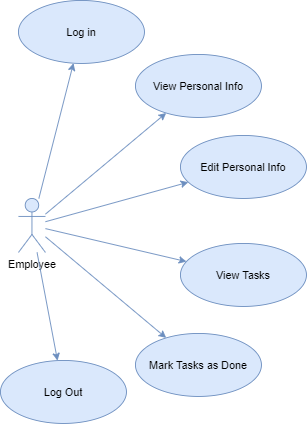

The diagram above was exported from draw.io. Its source (the exported page's mxGraphModel, read from the mxfile embedded in the PNG):
<mxGraphModel dx="1038" dy="1648" grid="1" gridSize="10" guides="1" tooltips="1" connect="1" arrows="1" fold="1" page="1" pageScale="1" pageWidth="850" pageHeight="1100" math="0" shadow="0">
  <root>
    <mxCell id="0" />
    <mxCell id="1" parent="0" />
    <mxCell id="zAf92msPAtVBf3nt94Bs-1" value="Employee" style="shape=umlActor;verticalLabelPosition=bottom;verticalAlign=top;html=1;fillColor=#dae8fc;strokeColor=#6c8ebf;" vertex="1" parent="1">
      <mxGeometry x="90" y="160" width="30" height="60" as="geometry" />
    </mxCell>
    <mxCell id="zAf92msPAtVBf3nt94Bs-2" value="Log in" style="ellipse;whiteSpace=wrap;html=1;fillColor=#dae8fc;strokeColor=#6c8ebf;" vertex="1" parent="1">
      <mxGeometry x="90" y="-60" width="140" height="70" as="geometry" />
    </mxCell>
    <mxCell id="zAf92msPAtVBf3nt94Bs-7" value="" style="endArrow=classic;html=1;fillColor=#dae8fc;strokeColor=#6c8ebf;" edge="1" parent="1" source="zAf92msPAtVBf3nt94Bs-1" target="zAf92msPAtVBf3nt94Bs-2">
      <mxGeometry width="50" height="50" relative="1" as="geometry">
        <mxPoint x="400" y="310" as="sourcePoint" />
        <mxPoint x="450" y="260" as="targetPoint" />
      </mxGeometry>
    </mxCell>
    <mxCell id="zAf92msPAtVBf3nt94Bs-8" value="View Personal Info" style="ellipse;whiteSpace=wrap;html=1;fillColor=#dae8fc;strokeColor=#6c8ebf;" vertex="1" parent="1">
      <mxGeometry x="220" width="140" height="70" as="geometry" />
    </mxCell>
    <mxCell id="zAf92msPAtVBf3nt94Bs-9" value="" style="endArrow=classic;html=1;fillColor=#dae8fc;strokeColor=#6c8ebf;" edge="1" parent="1" source="zAf92msPAtVBf3nt94Bs-1" target="zAf92msPAtVBf3nt94Bs-8">
      <mxGeometry width="50" height="50" relative="1" as="geometry">
        <mxPoint x="130" y="187.57142857142856" as="sourcePoint" />
        <mxPoint x="253.8334522480959" y="84.96656813729192" as="targetPoint" />
      </mxGeometry>
    </mxCell>
    <mxCell id="zAf92msPAtVBf3nt94Bs-10" value="Edit Personal Info" style="ellipse;whiteSpace=wrap;html=1;fillColor=#dae8fc;strokeColor=#6c8ebf;" vertex="1" parent="1">
      <mxGeometry x="270" y="90" width="140" height="70" as="geometry" />
    </mxCell>
    <mxCell id="zAf92msPAtVBf3nt94Bs-11" value="" style="endArrow=classic;html=1;fillColor=#dae8fc;strokeColor=#6c8ebf;" edge="1" parent="1" source="zAf92msPAtVBf3nt94Bs-1" target="zAf92msPAtVBf3nt94Bs-10">
      <mxGeometry width="50" height="50" relative="1" as="geometry">
        <mxPoint x="130" y="196.10000000000002" as="sourcePoint" />
        <mxPoint x="302.8948239135814" y="151.14734578246885" as="targetPoint" />
      </mxGeometry>
    </mxCell>
    <mxCell id="zAf92msPAtVBf3nt94Bs-12" value="View Tasks" style="ellipse;whiteSpace=wrap;html=1;fillColor=#dae8fc;strokeColor=#6c8ebf;" vertex="1" parent="1">
      <mxGeometry x="270" y="210" width="140" height="70" as="geometry" />
    </mxCell>
    <mxCell id="zAf92msPAtVBf3nt94Bs-13" value="" style="endArrow=classic;html=1;fillColor=#dae8fc;strokeColor=#6c8ebf;" edge="1" parent="1" source="zAf92msPAtVBf3nt94Bs-1" target="zAf92msPAtVBf3nt94Bs-12">
      <mxGeometry width="50" height="50" relative="1" as="geometry">
        <mxPoint x="130" y="202.10000000000002" as="sourcePoint" />
        <mxPoint x="297.5925186200095" y="225.56295260680133" as="targetPoint" />
      </mxGeometry>
    </mxCell>
    <mxCell id="zAf92msPAtVBf3nt94Bs-14" value="" style="endArrow=classic;html=1;fillColor=#dae8fc;strokeColor=#6c8ebf;" edge="1" parent="1" source="zAf92msPAtVBf3nt94Bs-1" target="zAf92msPAtVBf3nt94Bs-15">
      <mxGeometry width="50" height="50" relative="1" as="geometry">
        <mxPoint x="140" y="212.10000000000002" as="sourcePoint" />
        <mxPoint x="307.5925186200095" y="235.56295260680133" as="targetPoint" />
      </mxGeometry>
    </mxCell>
    <mxCell id="zAf92msPAtVBf3nt94Bs-15" value="Mark Tasks as Done" style="ellipse;whiteSpace=wrap;html=1;fillColor=#dae8fc;strokeColor=#6c8ebf;" vertex="1" parent="1">
      <mxGeometry x="220" y="310" width="140" height="70" as="geometry" />
    </mxCell>
    <mxCell id="zAf92msPAtVBf3nt94Bs-16" value="Log Out" style="ellipse;whiteSpace=wrap;html=1;fillColor=#dae8fc;strokeColor=#6c8ebf;" vertex="1" parent="1">
      <mxGeometry x="70" y="340" width="140" height="70" as="geometry" />
    </mxCell>
    <mxCell id="zAf92msPAtVBf3nt94Bs-17" value="" style="endArrow=classic;html=1;fillColor=#dae8fc;strokeColor=#6c8ebf;" edge="1" parent="1" target="zAf92msPAtVBf3nt94Bs-16" source="zAf92msPAtVBf3nt94Bs-1">
      <mxGeometry width="50" height="50" relative="1" as="geometry">
        <mxPoint x="130" y="173.9473684210525" as="sourcePoint" />
        <mxPoint x="460" y="270" as="targetPoint" />
      </mxGeometry>
    </mxCell>
  </root>
</mxGraphModel>